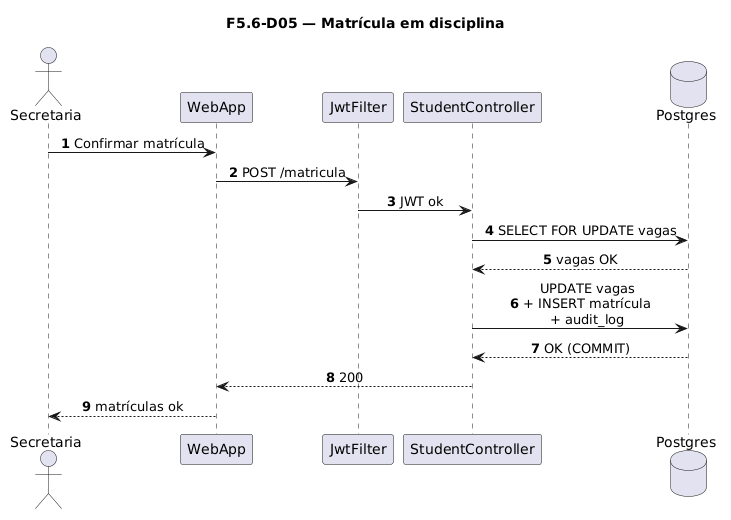

The diagram above was rendered by PlantUML. Its source (embedded in the PNG):
@startuml
title F5.6-D05 — Matrícula em disciplina
skinparam sequenceMessageAlign center
skinparam responseMessageBelowArrow true
skinparam maxMessageSize 220
autonumber

actor "Secretaria" as Sec
participant "WebApp" as WebApp
participant "JwtFilter" as Jwt
participant "StudentController" as Ctrl
database "Postgres" as Postgres

Sec -> WebApp: Confirmar matrícula
WebApp -> Jwt: POST /matricula
Jwt -> Ctrl: JWT ok
Ctrl -> Postgres: SELECT FOR UPDATE vagas
Postgres --> Ctrl: vagas OK
Ctrl -> Postgres: UPDATE vagas\n+ INSERT matrícula\n+ audit_log
Postgres --> Ctrl: OK (COMMIT)
Ctrl --> WebApp: 200
WebApp --> Sec: matrículas ok
@enduml